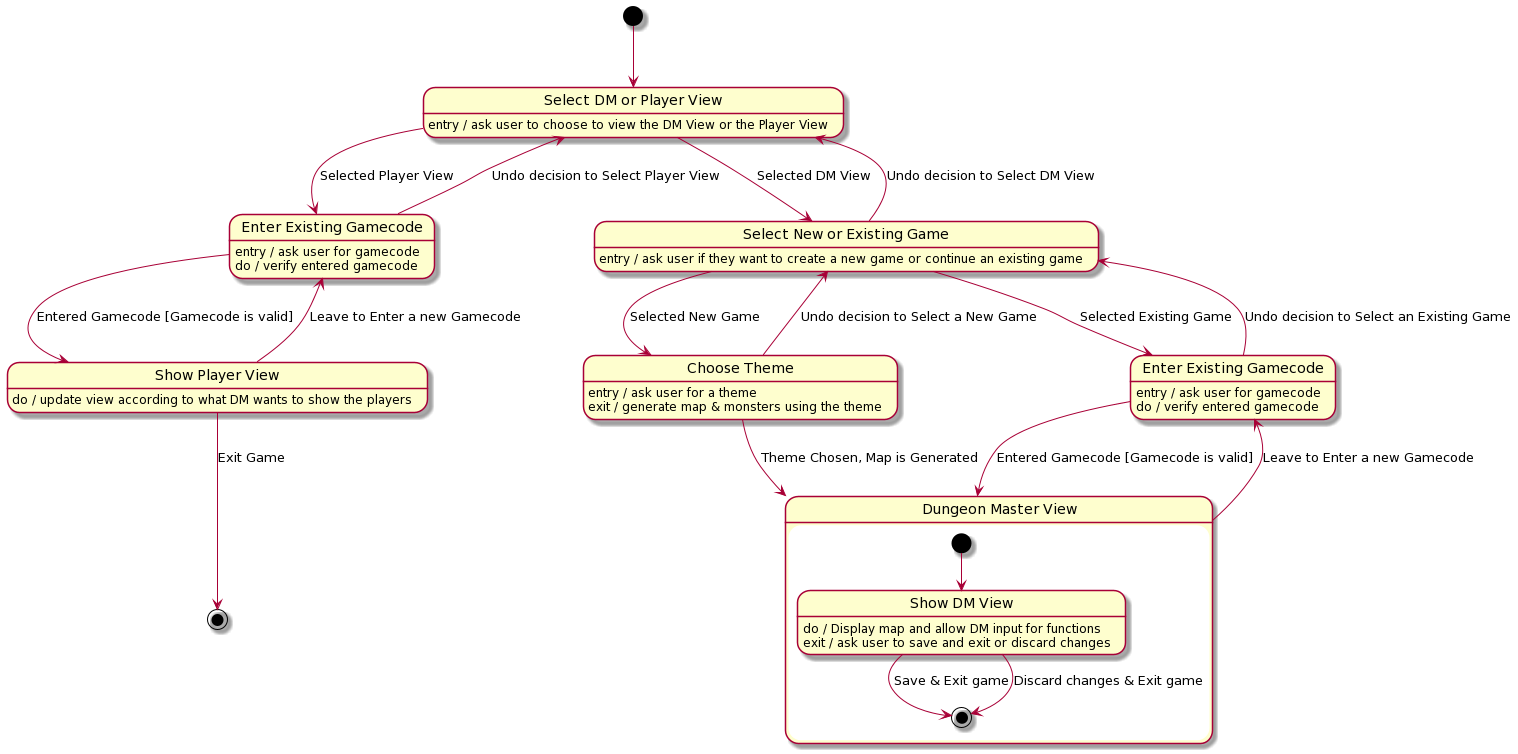

The diagram above was rendered by PlantUML. Its source (embedded in the PNG):
@startuml
[*] --> selectView
selectView --> enterGame1 : Selected Player View
enterGame1 --> selectView : Undo decision to Select Player View
enterGame1 --> playerView : Entered Gamecode [Gamecode is valid]
playerView --> enterGame1 : Leave to Enter a new Gamecode
playerView --> [*] : Exit Game
selectView --> selectNewGame : Selected DM View
selectNewGame --> selectView : Undo decision to Select DM View
selectNewGame --> chooseTheme : Selected New Game
chooseTheme --> selectNewGame : Undo decision to Select a New Game
selectNewGame --> enterGame2 : Selected Existing Game
enterGame2 --> selectNewGame : Undo decision to Select an Existing Game
enterGame2 --> DmView : Entered Gamecode [Gamecode is valid]
DmView --> enterGame2 : Leave to Enter a new Gamecode
chooseTheme --> DmView : Theme Chosen, Map is Generated


state "Select DM or Player View" as selectView
state "Enter Existing Gamecode" as enterGame1
state "Enter Existing Gamecode" as enterGame2
state "Select New or Existing Game" as selectNewGame
state "Choose Theme" as chooseTheme
state "Show Player View" as playerView

selectView : entry / ask user to choose to view the DM View or the Player View
enterGame1 : entry / ask user for gamecode
enterGame1 : do / verify entered gamecode
playerView : do / update view according to what DM wants to show the players 
selectNewGame : entry / ask user if they want to create a new game or continue an existing game
chooseTheme : entry / ask user for a theme
chooseTheme : exit / generate map & monsters using the theme
enterGame2 : entry / ask user for gamecode
enterGame2 : do / verify entered gamecode

state "Dungeon Master View" as DmView {
  state "Show DM View" as showDm
  [*] --> showDm 
  showDm --> [*] : Save & Exit game
  showDm --> [*] : Discard changes & Exit game

  showDm : do / Display map and allow DM input for functions
  showDm : exit / ask user to save and exit or discard changes
}
@enduml